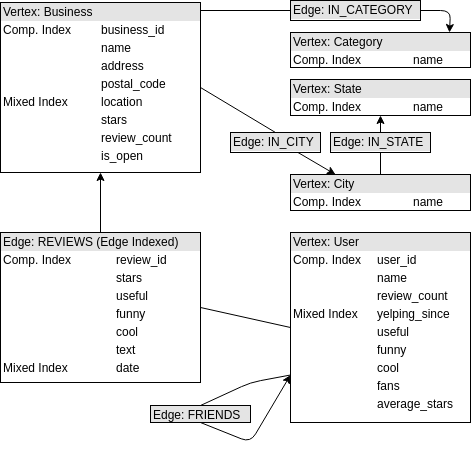

The diagram above was exported from draw.io. Its source (the exported page's mxGraphModel, read from the mxfile embedded in the PNG):
<mxGraphModel dx="1408" dy="690" grid="1" gridSize="10" guides="1" tooltips="1" connect="1" arrows="1" fold="1" page="1" pageScale="1" pageWidth="850" pageHeight="1100" math="0" shadow="0">
  <root>
    <mxCell id="0" />
    <mxCell id="1" parent="0" />
    <mxCell id="M6VFCCf4fbQVGGwepapb-1" value="&lt;div style=&quot;box-sizing: border-box ; width: 100% ; background: #e4e4e4 ; padding: 2px&quot;&gt;Edge: REVIEWS (Edge Indexed)&lt;/div&gt;&lt;table style=&quot;width: 100% ; font-size: 1em&quot; cellpadding=&quot;2&quot; cellspacing=&quot;0&quot;&gt;&lt;tbody&gt;&lt;tr&gt;&lt;td&gt;Comp. Index&lt;/td&gt;&lt;td&gt;review_id&lt;/td&gt;&lt;/tr&gt;&lt;tr&gt;&lt;td&gt;&lt;br&gt;&lt;/td&gt;&lt;td&gt;stars&lt;/td&gt;&lt;/tr&gt;&lt;tr&gt;&lt;td&gt;&lt;br&gt;&lt;/td&gt;&lt;td&gt;useful&lt;/td&gt;&lt;/tr&gt;&lt;tr&gt;&lt;td&gt;&lt;br&gt;&lt;/td&gt;&lt;td&gt;funny&lt;/td&gt;&lt;/tr&gt;&lt;tr&gt;&lt;td&gt;&lt;br&gt;&lt;/td&gt;&lt;td&gt;cool&lt;/td&gt;&lt;/tr&gt;&lt;tr&gt;&lt;td&gt;&lt;br&gt;&lt;/td&gt;&lt;td&gt;text&lt;/td&gt;&lt;/tr&gt;&lt;tr&gt;&lt;td&gt;Mixed Index&lt;/td&gt;&lt;td&gt;date&lt;/td&gt;&lt;/tr&gt;&lt;/tbody&gt;&lt;/table&gt;" style="verticalAlign=top;align=left;overflow=fill;html=1;" parent="1" vertex="1">
      <mxGeometry x="120" y="290" width="200" height="150" as="geometry" />
    </mxCell>
    <mxCell id="M6VFCCf4fbQVGGwepapb-2" value="&lt;div style=&quot;box-sizing: border-box ; width: 100% ; background: #e4e4e4 ; padding: 2px&quot;&gt;Vertex: Business&lt;/div&gt;&lt;table style=&quot;width: 100% ; font-size: 1em&quot; cellpadding=&quot;2&quot; cellspacing=&quot;0&quot;&gt;&lt;tbody&gt;&lt;tr&gt;&lt;td&gt;Comp. Index&lt;/td&gt;&lt;td&gt;business_id&lt;/td&gt;&lt;/tr&gt;&lt;tr&gt;&lt;td&gt;&lt;br&gt;&lt;/td&gt;&lt;td&gt;name&lt;/td&gt;&lt;/tr&gt;&lt;tr&gt;&lt;td&gt;&lt;br&gt;&lt;/td&gt;&lt;td&gt;address&lt;/td&gt;&lt;/tr&gt;&lt;tr&gt;&lt;td&gt;&lt;br&gt;&lt;/td&gt;&lt;td&gt;postal_code&lt;/td&gt;&lt;/tr&gt;&lt;tr&gt;&lt;td&gt;Mixed Index&lt;/td&gt;&lt;td&gt;location&lt;/td&gt;&lt;/tr&gt;&lt;tr&gt;&lt;td&gt;&lt;br&gt;&lt;/td&gt;&lt;td&gt;stars&lt;/td&gt;&lt;/tr&gt;&lt;tr&gt;&lt;td&gt;&lt;br&gt;&lt;/td&gt;&lt;td&gt;review_count&lt;/td&gt;&lt;/tr&gt;&lt;tr&gt;&lt;td&gt;&lt;br&gt;&lt;/td&gt;&lt;td&gt;is_open&lt;/td&gt;&lt;/tr&gt;&lt;/tbody&gt;&lt;/table&gt;" style="verticalAlign=top;align=left;overflow=fill;html=1;" parent="1" vertex="1">
      <mxGeometry x="120" y="60" width="200" height="170" as="geometry" />
    </mxCell>
    <mxCell id="M6VFCCf4fbQVGGwepapb-3" value="&lt;div style=&quot;box-sizing: border-box ; width: 100% ; background: #e4e4e4 ; padding: 2px&quot;&gt;Vertex: Category&lt;/div&gt;&lt;table style=&quot;width: 100% ; font-size: 1em&quot; cellpadding=&quot;2&quot; cellspacing=&quot;0&quot;&gt;&lt;tbody&gt;&lt;tr&gt;&lt;td&gt;Comp. Index&lt;/td&gt;&lt;td&gt;name&lt;/td&gt;&lt;/tr&gt;&lt;/tbody&gt;&lt;/table&gt;" style="verticalAlign=top;align=left;overflow=fill;html=1;" parent="1" vertex="1">
      <mxGeometry x="410" y="90" width="180" height="35" as="geometry" />
    </mxCell>
    <mxCell id="M6VFCCf4fbQVGGwepapb-4" value="&lt;div style=&quot;box-sizing: border-box ; width: 100% ; background: #e4e4e4 ; padding: 2px&quot;&gt;Edge: FRIENDS&lt;/div&gt;&lt;table style=&quot;width: 100% ; font-size: 1em&quot; cellpadding=&quot;2&quot; cellspacing=&quot;0&quot;&gt;&lt;tbody&gt;&lt;/tbody&gt;&lt;/table&gt;" style="verticalAlign=top;align=left;overflow=fill;html=1;" parent="1" vertex="1">
      <mxGeometry x="270" y="463" width="100" height="17" as="geometry" />
    </mxCell>
    <mxCell id="M6VFCCf4fbQVGGwepapb-5" value="&lt;div style=&quot;box-sizing: border-box ; width: 100% ; background: #e4e4e4 ; padding: 2px&quot;&gt;Vertex: User&lt;/div&gt;&lt;table style=&quot;width: 100% ; font-size: 1em&quot; cellpadding=&quot;2&quot; cellspacing=&quot;0&quot;&gt;&lt;tbody&gt;&lt;tr&gt;&lt;td&gt;Comp. Index&lt;/td&gt;&lt;td&gt;user_id&lt;/td&gt;&lt;/tr&gt;&lt;tr&gt;&lt;td&gt;&lt;br&gt;&lt;/td&gt;&lt;td&gt;name&lt;/td&gt;&lt;/tr&gt;&lt;tr&gt;&lt;td&gt;&lt;/td&gt;&lt;td&gt;review_count&lt;br&gt;&lt;/td&gt;&lt;/tr&gt;&lt;tr&gt;&lt;td&gt;Mixed Index&lt;/td&gt;&lt;td&gt;yelping_since&lt;/td&gt;&lt;/tr&gt;&lt;tr&gt;&lt;td&gt;&lt;br&gt;&lt;/td&gt;&lt;td&gt;useful&lt;/td&gt;&lt;/tr&gt;&lt;tr&gt;&lt;td&gt;&lt;br&gt;&lt;/td&gt;&lt;td&gt;funny&lt;/td&gt;&lt;/tr&gt;&lt;tr&gt;&lt;td&gt;&lt;br&gt;&lt;/td&gt;&lt;td&gt;cool&lt;/td&gt;&lt;/tr&gt;&lt;tr&gt;&lt;td&gt;&lt;br&gt;&lt;/td&gt;&lt;td&gt;fans&lt;/td&gt;&lt;/tr&gt;&lt;tr&gt;&lt;td&gt;&lt;br&gt;&lt;/td&gt;&lt;td&gt;average_stars&lt;/td&gt;&lt;/tr&gt;&lt;/tbody&gt;&lt;/table&gt;" style="verticalAlign=top;align=left;overflow=fill;html=1;" parent="1" vertex="1">
      <mxGeometry x="410" y="290" width="180" height="190" as="geometry" />
    </mxCell>
    <mxCell id="M6VFCCf4fbQVGGwepapb-6" value="&lt;div style=&quot;box-sizing: border-box ; width: 100% ; background: #e4e4e4 ; padding: 2px&quot;&gt;Vertex: City&lt;/div&gt;&lt;table style=&quot;width: 100% ; font-size: 1em&quot; cellpadding=&quot;2&quot; cellspacing=&quot;0&quot;&gt;&lt;tbody&gt;&lt;tr&gt;&lt;td&gt;Comp. Index&lt;/td&gt;&lt;td&gt;name&lt;/td&gt;&lt;/tr&gt;&lt;tr&gt;&lt;td&gt;&lt;/td&gt;&lt;td&gt;&lt;br&gt;&lt;/td&gt;&lt;/tr&gt;&lt;/tbody&gt;&lt;/table&gt;" style="verticalAlign=top;align=left;overflow=fill;html=1;" parent="1" vertex="1">
      <mxGeometry x="410" y="232" width="180" height="36" as="geometry" />
    </mxCell>
    <mxCell id="M6VFCCf4fbQVGGwepapb-7" value="&lt;div style=&quot;box-sizing: border-box ; width: 100% ; background: #e4e4e4 ; padding: 2px&quot;&gt;Edge: IN_CATEGORY&lt;/div&gt;&lt;table style=&quot;width: 100% ; font-size: 1em&quot; cellpadding=&quot;2&quot; cellspacing=&quot;0&quot;&gt;&lt;tbody&gt;&lt;/tbody&gt;&lt;/table&gt;" style="verticalAlign=top;align=left;overflow=fill;html=1;" parent="1" vertex="1">
      <mxGeometry x="410" y="58" width="130" height="20" as="geometry" />
    </mxCell>
    <mxCell id="M6VFCCf4fbQVGGwepapb-26" value="&lt;div style=&quot;box-sizing: border-box ; width: 100% ; background: #e4e4e4 ; padding: 2px&quot;&gt;Vertex: State&lt;/div&gt;&lt;table style=&quot;width: 100% ; font-size: 1em&quot; cellpadding=&quot;2&quot; cellspacing=&quot;0&quot;&gt;&lt;tbody&gt;&lt;tr&gt;&lt;td&gt;Comp. Index&lt;/td&gt;&lt;td&gt;name&lt;/td&gt;&lt;/tr&gt;&lt;tr&gt;&lt;td&gt;&lt;/td&gt;&lt;td&gt;&lt;br&gt;&lt;/td&gt;&lt;/tr&gt;&lt;/tbody&gt;&lt;/table&gt;" style="verticalAlign=top;align=left;overflow=fill;html=1;" parent="1" vertex="1">
      <mxGeometry x="410" y="137" width="180" height="36" as="geometry" />
    </mxCell>
    <mxCell id="M6VFCCf4fbQVGGwepapb-27" value="" style="endArrow=classic;html=1;entryX=0.5;entryY=1;entryDx=0;entryDy=0;exitX=0.5;exitY=0;exitDx=0;exitDy=0;" parent="1" source="M6VFCCf4fbQVGGwepapb-1" target="M6VFCCf4fbQVGGwepapb-2" edge="1">
      <mxGeometry width="50" height="50" relative="1" as="geometry">
        <mxPoint x="120" y="590" as="sourcePoint" />
        <mxPoint x="170" y="540" as="targetPoint" />
      </mxGeometry>
    </mxCell>
    <mxCell id="M6VFCCf4fbQVGGwepapb-28" value="" style="endArrow=none;html=1;entryX=0;entryY=0.5;entryDx=0;entryDy=0;exitX=1;exitY=0.5;exitDx=0;exitDy=0;" parent="1" source="M6VFCCf4fbQVGGwepapb-1" target="M6VFCCf4fbQVGGwepapb-5" edge="1">
      <mxGeometry width="50" height="50" relative="1" as="geometry">
        <mxPoint x="120" y="590" as="sourcePoint" />
        <mxPoint x="170" y="540" as="targetPoint" />
      </mxGeometry>
    </mxCell>
    <mxCell id="M6VFCCf4fbQVGGwepapb-32" value="" style="endArrow=classic;html=1;entryX=0;entryY=0.75;entryDx=0;entryDy=0;exitX=0.5;exitY=1;exitDx=0;exitDy=0;" parent="1" source="M6VFCCf4fbQVGGwepapb-4" target="M6VFCCf4fbQVGGwepapb-5" edge="1">
      <mxGeometry width="50" height="50" relative="1" as="geometry">
        <mxPoint x="120" y="570" as="sourcePoint" />
        <mxPoint x="170" y="520" as="targetPoint" />
        <Array as="points">
          <mxPoint x="370" y="500" />
        </Array>
      </mxGeometry>
    </mxCell>
    <mxCell id="M6VFCCf4fbQVGGwepapb-34" value="" style="endArrow=none;html=1;entryX=0;entryY=0.75;entryDx=0;entryDy=0;exitX=0.5;exitY=0;exitDx=0;exitDy=0;" parent="1" source="M6VFCCf4fbQVGGwepapb-4" target="M6VFCCf4fbQVGGwepapb-5" edge="1">
      <mxGeometry width="50" height="50" relative="1" as="geometry">
        <mxPoint x="120" y="580" as="sourcePoint" />
        <mxPoint x="170" y="530" as="targetPoint" />
        <Array as="points">
          <mxPoint x="370" y="440" />
        </Array>
      </mxGeometry>
    </mxCell>
    <mxCell id="M6VFCCf4fbQVGGwepapb-36" value="&lt;div style=&quot;box-sizing: border-box ; width: 100% ; background: #e4e4e4 ; padding: 2px&quot;&gt;Edge: IN_CITY&lt;/div&gt;&lt;table style=&quot;width: 100% ; font-size: 1em&quot; cellpadding=&quot;2&quot; cellspacing=&quot;0&quot;&gt;&lt;tbody&gt;&lt;/tbody&gt;&lt;/table&gt;" style="verticalAlign=top;align=left;overflow=fill;html=1;" parent="1" vertex="1">
      <mxGeometry x="350" y="190" width="90" height="20" as="geometry" />
    </mxCell>
    <mxCell id="M6VFCCf4fbQVGGwepapb-38" value="&lt;div style=&quot;box-sizing: border-box ; width: 100% ; background: #e4e4e4 ; padding: 2px&quot;&gt;Edge: IN_STATE&lt;/div&gt;&lt;table style=&quot;width: 100% ; font-size: 1em&quot; cellpadding=&quot;2&quot; cellspacing=&quot;0&quot;&gt;&lt;tbody&gt;&lt;/tbody&gt;&lt;/table&gt;" style="verticalAlign=top;align=left;overflow=fill;html=1;" parent="1" vertex="1">
      <mxGeometry x="450" y="190" width="100" height="20" as="geometry" />
    </mxCell>
    <mxCell id="M6VFCCf4fbQVGGwepapb-42" value="" style="endArrow=none;html=1;entryX=1;entryY=0.5;entryDx=0;entryDy=0;exitX=0.5;exitY=0;exitDx=0;exitDy=0;" parent="1" source="M6VFCCf4fbQVGGwepapb-36" target="M6VFCCf4fbQVGGwepapb-2" edge="1">
      <mxGeometry width="50" height="50" relative="1" as="geometry">
        <mxPoint x="120" y="580" as="sourcePoint" />
        <mxPoint x="170" y="530" as="targetPoint" />
      </mxGeometry>
    </mxCell>
    <mxCell id="M6VFCCf4fbQVGGwepapb-43" value="" style="endArrow=classic;html=1;entryX=0.25;entryY=0;entryDx=0;entryDy=0;exitX=0.75;exitY=1;exitDx=0;exitDy=0;" parent="1" source="M6VFCCf4fbQVGGwepapb-36" target="M6VFCCf4fbQVGGwepapb-6" edge="1">
      <mxGeometry width="50" height="50" relative="1" as="geometry">
        <mxPoint x="120" y="580" as="sourcePoint" />
        <mxPoint x="170" y="530" as="targetPoint" />
      </mxGeometry>
    </mxCell>
    <mxCell id="M6VFCCf4fbQVGGwepapb-44" value="" style="endArrow=none;html=1;entryX=0.5;entryY=1;entryDx=0;entryDy=0;exitX=0.5;exitY=0;exitDx=0;exitDy=0;" parent="1" source="M6VFCCf4fbQVGGwepapb-6" target="M6VFCCf4fbQVGGwepapb-38" edge="1">
      <mxGeometry width="50" height="50" relative="1" as="geometry">
        <mxPoint x="120" y="580" as="sourcePoint" />
        <mxPoint x="170" y="530" as="targetPoint" />
      </mxGeometry>
    </mxCell>
    <mxCell id="M6VFCCf4fbQVGGwepapb-45" value="" style="endArrow=classic;html=1;entryX=0.5;entryY=1;entryDx=0;entryDy=0;exitX=0.5;exitY=0;exitDx=0;exitDy=0;" parent="1" source="M6VFCCf4fbQVGGwepapb-38" target="M6VFCCf4fbQVGGwepapb-26" edge="1">
      <mxGeometry width="50" height="50" relative="1" as="geometry">
        <mxPoint x="120" y="580" as="sourcePoint" />
        <mxPoint x="170" y="530" as="targetPoint" />
      </mxGeometry>
    </mxCell>
    <mxCell id="M6VFCCf4fbQVGGwepapb-46" value="" style="endArrow=none;html=1;exitX=0;exitY=0.5;exitDx=0;exitDy=0;" parent="1" source="M6VFCCf4fbQVGGwepapb-7" edge="1">
      <mxGeometry width="50" height="50" relative="1" as="geometry">
        <mxPoint x="120" y="580" as="sourcePoint" />
        <mxPoint x="320" y="68" as="targetPoint" />
      </mxGeometry>
    </mxCell>
    <mxCell id="M6VFCCf4fbQVGGwepapb-47" value="" style="endArrow=classic;html=1;exitX=1;exitY=0.5;exitDx=0;exitDy=0;exitPerimeter=0;" parent="1" source="M6VFCCf4fbQVGGwepapb-7" edge="1">
      <mxGeometry width="50" height="50" relative="1" as="geometry">
        <mxPoint x="120" y="580" as="sourcePoint" />
        <mxPoint x="569" y="90" as="targetPoint" />
        <Array as="points">
          <mxPoint x="570" y="68" />
        </Array>
      </mxGeometry>
    </mxCell>
  </root>
</mxGraphModel>